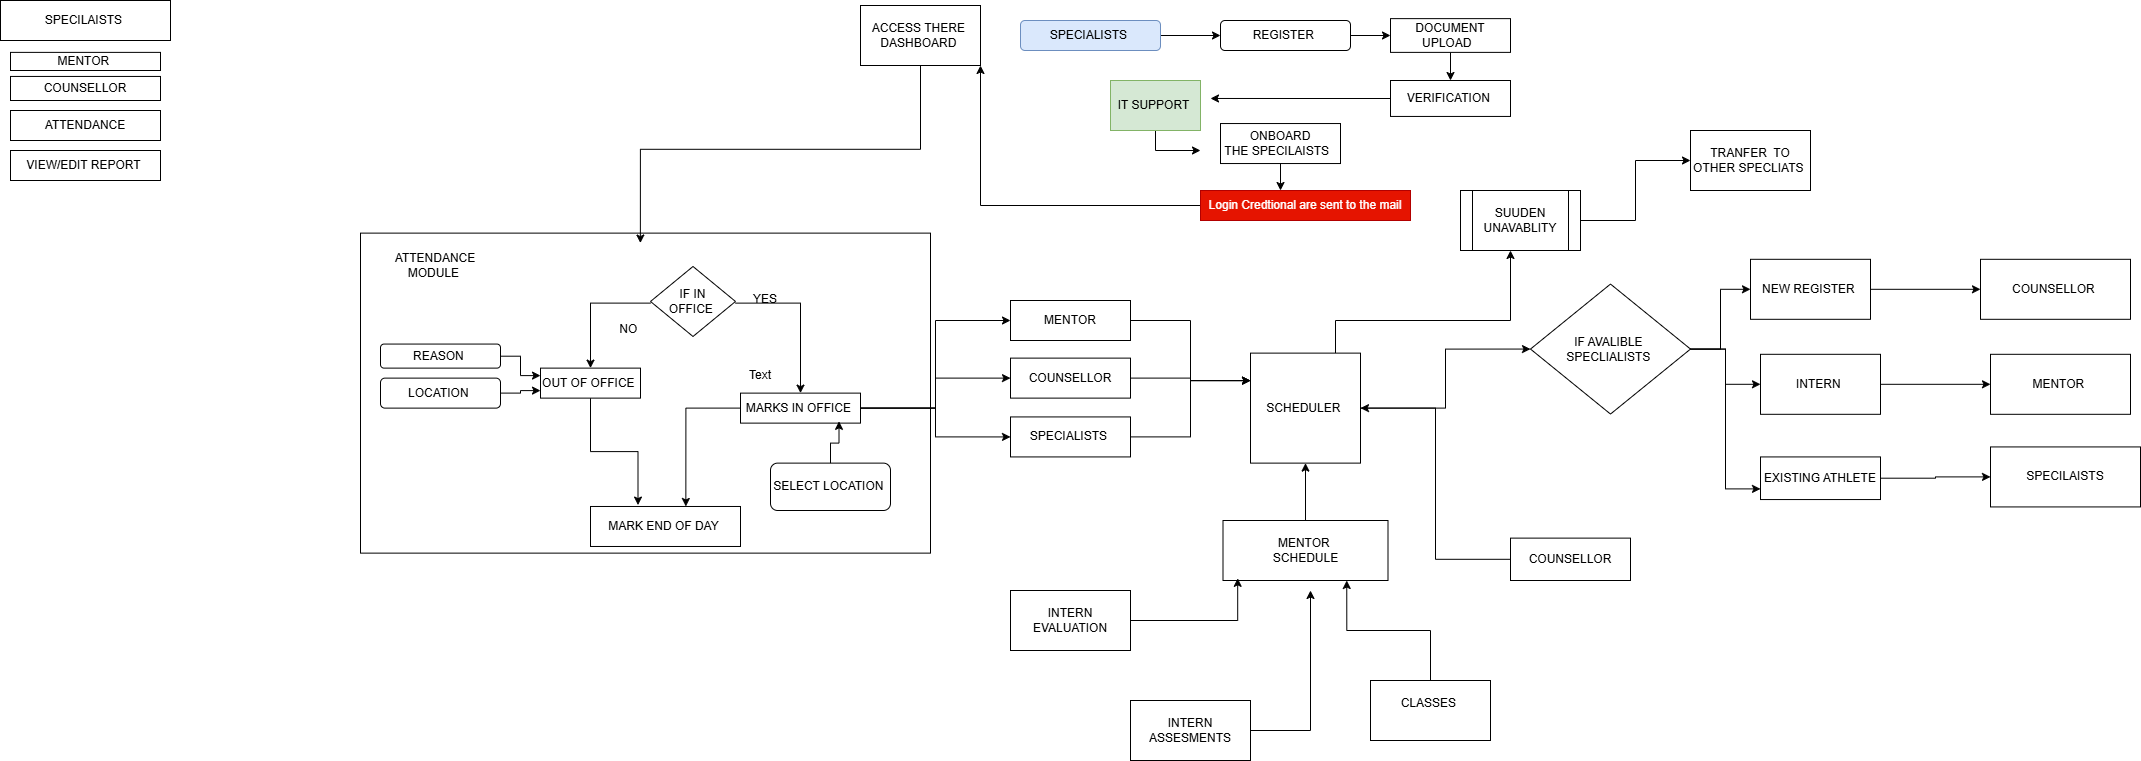

The diagram above was exported from draw.io. Its source (the exported page's mxGraphModel, read from the mxfile embedded in the PNG):
<mxGraphModel dx="1884" dy="564" grid="1" gridSize="10" guides="1" tooltips="1" connect="1" arrows="1" fold="1" page="1" pageScale="1" pageWidth="850" pageHeight="1100" math="0" shadow="0">
  <root>
    <mxCell id="0" />
    <mxCell id="1" parent="0" />
    <mxCell id="XsCL3I-nKHm1U3gFrW3I-1" parent="1" style="rounded=0;whiteSpace=wrap;html=1;" value="" vertex="1">
      <mxGeometry height="320.01" width="570" x="-480" y="262.62" as="geometry" />
    </mxCell>
    <mxCell id="XsCL3I-nKHm1U3gFrW3I-2" edge="1" parent="1" source="XsCL3I-nKHm1U3gFrW3I-3" style="edgeStyle=orthogonalEdgeStyle;rounded=0;orthogonalLoop=1;jettySize=auto;html=1;" target="XsCL3I-nKHm1U3gFrW3I-5">
      <mxGeometry relative="1" as="geometry" />
    </mxCell>
    <mxCell id="XsCL3I-nKHm1U3gFrW3I-3" parent="1" style="rounded=1;whiteSpace=wrap;html=1;fillColor=#dae8fc;strokeColor=#6c8ebf;" value="SPECIALISTS&amp;nbsp;" vertex="1">
      <mxGeometry height="30" width="140" x="180" y="50" as="geometry" />
    </mxCell>
    <mxCell id="XsCL3I-nKHm1U3gFrW3I-4" edge="1" parent="1" source="XsCL3I-nKHm1U3gFrW3I-5" style="edgeStyle=orthogonalEdgeStyle;rounded=0;orthogonalLoop=1;jettySize=auto;html=1;" target="XsCL3I-nKHm1U3gFrW3I-7">
      <mxGeometry relative="1" as="geometry">
        <mxPoint x="360" y="145" as="targetPoint" />
      </mxGeometry>
    </mxCell>
    <mxCell id="XsCL3I-nKHm1U3gFrW3I-5" parent="1" style="rounded=1;whiteSpace=wrap;html=1;" value="REGISTER&amp;nbsp;" vertex="1">
      <mxGeometry height="30" width="130" x="380" y="50" as="geometry" />
    </mxCell>
    <mxCell id="XsCL3I-nKHm1U3gFrW3I-6" edge="1" parent="1" source="XsCL3I-nKHm1U3gFrW3I-7" style="edgeStyle=orthogonalEdgeStyle;rounded=0;orthogonalLoop=1;jettySize=auto;html=1;" target="XsCL3I-nKHm1U3gFrW3I-9">
      <mxGeometry relative="1" as="geometry">
        <mxPoint x="520" y="145.005" as="targetPoint" />
      </mxGeometry>
    </mxCell>
    <mxCell id="XsCL3I-nKHm1U3gFrW3I-7" parent="1" style="rounded=0;whiteSpace=wrap;html=1;" value="DOCUMENT UPLOAD&amp;nbsp;&amp;nbsp;" vertex="1">
      <mxGeometry height="33.75" width="120" x="550" y="48.129999999999995" as="geometry" />
    </mxCell>
    <mxCell id="XsCL3I-nKHm1U3gFrW3I-8" edge="1" parent="1" source="XsCL3I-nKHm1U3gFrW3I-9" style="edgeStyle=orthogonalEdgeStyle;rounded=0;orthogonalLoop=1;jettySize=auto;html=1;">
      <mxGeometry relative="1" as="geometry">
        <mxPoint x="370" y="127.96999999999991" as="targetPoint" />
      </mxGeometry>
    </mxCell>
    <mxCell id="XsCL3I-nKHm1U3gFrW3I-9" parent="1" style="rounded=0;whiteSpace=wrap;html=1;" value="VERIFICATION&amp;nbsp;" vertex="1">
      <mxGeometry height="35.94" width="120" x="550" y="110" as="geometry" />
    </mxCell>
    <mxCell id="XsCL3I-nKHm1U3gFrW3I-10" parent="1" style="rounded=0;whiteSpace=wrap;html=1;" value="ONBOARD&lt;div&gt;THE SPECILAISTS&amp;nbsp;&amp;nbsp;&lt;/div&gt;" vertex="1">
      <mxGeometry height="40" width="120" x="380" y="153.04" as="geometry" />
    </mxCell>
    <mxCell id="XsCL3I-nKHm1U3gFrW3I-11" edge="1" parent="1" source="XsCL3I-nKHm1U3gFrW3I-12" style="edgeStyle=orthogonalEdgeStyle;rounded=0;orthogonalLoop=1;jettySize=auto;html=1;entryX=1;entryY=1;entryDx=0;entryDy=0;" target="XsCL3I-nKHm1U3gFrW3I-14">
      <mxGeometry relative="1" as="geometry" />
    </mxCell>
    <mxCell id="XsCL3I-nKHm1U3gFrW3I-12" parent="1" style="rounded=0;whiteSpace=wrap;html=1;fillColor=#e51400;fontColor=#ffffff;strokeColor=#B20000;" value="Login Credtional are sent to the mail" vertex="1">
      <mxGeometry height="30" width="210" x="360" y="220" as="geometry" />
    </mxCell>
    <mxCell id="XsCL3I-nKHm1U3gFrW3I-13" edge="1" parent="1" source="XsCL3I-nKHm1U3gFrW3I-10" style="edgeStyle=orthogonalEdgeStyle;rounded=0;orthogonalLoop=1;jettySize=auto;html=1;entryX=0.381;entryY=0;entryDx=0;entryDy=0;entryPerimeter=0;" target="XsCL3I-nKHm1U3gFrW3I-12">
      <mxGeometry relative="1" as="geometry" />
    </mxCell>
    <mxCell id="XsCL3I-nKHm1U3gFrW3I-14" parent="1" style="rounded=0;whiteSpace=wrap;html=1;" value="ACCESS THERE&amp;nbsp;&lt;br&gt;DASHBOARD&amp;nbsp;" vertex="1">
      <mxGeometry height="60" width="120" x="20" y="35" as="geometry" />
    </mxCell>
    <mxCell id="XsCL3I-nKHm1U3gFrW3I-15" edge="1" parent="1" style="edgeStyle=orthogonalEdgeStyle;rounded=0;orthogonalLoop=1;jettySize=auto;html=1;entryX=0.5;entryY=0;entryDx=0;entryDy=0;" target="XsCL3I-nKHm1U3gFrW3I-21">
      <mxGeometry relative="1" as="geometry">
        <mxPoint x="-105" y="332.62" as="sourcePoint" />
      </mxGeometry>
    </mxCell>
    <mxCell id="XsCL3I-nKHm1U3gFrW3I-16" edge="1" parent="1" style="edgeStyle=orthogonalEdgeStyle;rounded=0;orthogonalLoop=1;jettySize=auto;html=1;" target="XsCL3I-nKHm1U3gFrW3I-25">
      <mxGeometry relative="1" as="geometry">
        <mxPoint x="-190" y="332.62" as="sourcePoint" />
      </mxGeometry>
    </mxCell>
    <mxCell id="XsCL3I-nKHm1U3gFrW3I-17" parent="1" style="rhombus;whiteSpace=wrap;html=1;" value="IF IN &lt;br&gt;OFFICE&amp;nbsp;" vertex="1">
      <mxGeometry height="70" width="85" x="-190" y="295.98" as="geometry" />
    </mxCell>
    <mxCell id="XsCL3I-nKHm1U3gFrW3I-18" edge="1" parent="1" source="XsCL3I-nKHm1U3gFrW3I-21" style="edgeStyle=orthogonalEdgeStyle;rounded=0;orthogonalLoop=1;jettySize=auto;html=1;entryX=0;entryY=0.5;entryDx=0;entryDy=0;" target="XsCL3I-nKHm1U3gFrW3I-74">
      <mxGeometry relative="1" as="geometry" />
    </mxCell>
    <mxCell id="XsCL3I-nKHm1U3gFrW3I-19" edge="1" parent="1" source="XsCL3I-nKHm1U3gFrW3I-21" style="edgeStyle=orthogonalEdgeStyle;rounded=0;orthogonalLoop=1;jettySize=auto;html=1;entryX=0;entryY=0.5;entryDx=0;entryDy=0;" target="XsCL3I-nKHm1U3gFrW3I-76">
      <mxGeometry relative="1" as="geometry" />
    </mxCell>
    <mxCell id="XsCL3I-nKHm1U3gFrW3I-20" edge="1" parent="1" source="XsCL3I-nKHm1U3gFrW3I-21" style="edgeStyle=orthogonalEdgeStyle;rounded=0;orthogonalLoop=1;jettySize=auto;html=1;entryX=0;entryY=0.5;entryDx=0;entryDy=0;" target="XsCL3I-nKHm1U3gFrW3I-78">
      <mxGeometry relative="1" as="geometry" />
    </mxCell>
    <mxCell id="XsCL3I-nKHm1U3gFrW3I-21" parent="1" style="rounded=0;whiteSpace=wrap;html=1;" value="MARKS IN OFFICE&amp;nbsp;" vertex="1">
      <mxGeometry height="30" width="120" x="-100" y="422.62" as="geometry" />
    </mxCell>
    <mxCell id="XsCL3I-nKHm1U3gFrW3I-22" parent="1" style="text;html=1;whiteSpace=wrap;strokeColor=none;fillColor=none;align=center;verticalAlign=middle;rounded=0;" value="YES" vertex="1">
      <mxGeometry height="30" width="60" x="-105" y="313.55999999999995" as="geometry" />
    </mxCell>
    <mxCell id="XsCL3I-nKHm1U3gFrW3I-23" parent="1" style="text;html=1;whiteSpace=wrap;strokeColor=none;fillColor=none;align=center;verticalAlign=middle;rounded=0;" value="NO&amp;nbsp;" vertex="1">
      <mxGeometry height="30" width="60" x="-240" y="343.55999999999995" as="geometry" />
    </mxCell>
    <mxCell id="XsCL3I-nKHm1U3gFrW3I-24" edge="1" parent="1" source="XsCL3I-nKHm1U3gFrW3I-25" style="edgeStyle=orthogonalEdgeStyle;rounded=0;orthogonalLoop=1;jettySize=auto;html=1;entryX=0.25;entryY=0;entryDx=0;entryDy=0;">
      <mxGeometry relative="1" as="geometry">
        <mxPoint x="-202.5" y="534.5799999999999" as="targetPoint" />
      </mxGeometry>
    </mxCell>
    <mxCell id="XsCL3I-nKHm1U3gFrW3I-25" parent="1" style="rounded=0;whiteSpace=wrap;html=1;" value="OUT OF OFFICE&amp;nbsp;" vertex="1">
      <mxGeometry height="30" width="100" x="-300" y="397.62" as="geometry" />
    </mxCell>
    <mxCell id="XsCL3I-nKHm1U3gFrW3I-26" edge="1" parent="1" source="XsCL3I-nKHm1U3gFrW3I-27" style="edgeStyle=orthogonalEdgeStyle;rounded=0;orthogonalLoop=1;jettySize=auto;html=1;entryX=0;entryY=0.25;entryDx=0;entryDy=0;" target="XsCL3I-nKHm1U3gFrW3I-25">
      <mxGeometry relative="1" as="geometry" />
    </mxCell>
    <mxCell id="XsCL3I-nKHm1U3gFrW3I-27" parent="1" style="rounded=1;whiteSpace=wrap;html=1;" value="REASON&amp;nbsp;" vertex="1">
      <mxGeometry height="24.06" width="120" x="-460" y="373.56" as="geometry" />
    </mxCell>
    <mxCell id="XsCL3I-nKHm1U3gFrW3I-28" edge="1" parent="1" source="XsCL3I-nKHm1U3gFrW3I-29" style="edgeStyle=orthogonalEdgeStyle;rounded=0;orthogonalLoop=1;jettySize=auto;html=1;entryX=0;entryY=0.75;entryDx=0;entryDy=0;" target="XsCL3I-nKHm1U3gFrW3I-25">
      <mxGeometry relative="1" as="geometry" />
    </mxCell>
    <mxCell id="XsCL3I-nKHm1U3gFrW3I-29" parent="1" style="rounded=1;whiteSpace=wrap;html=1;" value="LOCATION&amp;nbsp;" vertex="1">
      <mxGeometry height="30" width="120" x="-460" y="407.62" as="geometry" />
    </mxCell>
    <mxCell id="XsCL3I-nKHm1U3gFrW3I-30" parent="1" style="rounded=1;whiteSpace=wrap;html=1;" value="SELECT LOCATION&amp;nbsp;" vertex="1">
      <mxGeometry height="47.38" width="120" x="-70" y="492.62" as="geometry" />
    </mxCell>
    <mxCell id="XsCL3I-nKHm1U3gFrW3I-31" parent="1" style="rounded=0;whiteSpace=wrap;html=1;" value="MARK END OF DAY&amp;nbsp;" vertex="1">
      <mxGeometry height="40" width="150" x="-250" y="535.98" as="geometry" />
    </mxCell>
    <mxCell id="XsCL3I-nKHm1U3gFrW3I-32" edge="1" parent="1" source="XsCL3I-nKHm1U3gFrW3I-21" style="edgeStyle=orthogonalEdgeStyle;rounded=0;orthogonalLoop=1;jettySize=auto;html=1;entryX=0.569;entryY=0.035;entryDx=0;entryDy=0;entryPerimeter=0;">
      <mxGeometry relative="1" as="geometry">
        <mxPoint x="-154.6500000000001" y="535.98" as="targetPoint" />
      </mxGeometry>
    </mxCell>
    <mxCell id="XsCL3I-nKHm1U3gFrW3I-33" edge="1" parent="1" source="XsCL3I-nKHm1U3gFrW3I-30" style="edgeStyle=orthogonalEdgeStyle;rounded=0;orthogonalLoop=1;jettySize=auto;html=1;entryX=0.821;entryY=0.941;entryDx=0;entryDy=0;entryPerimeter=0;" target="XsCL3I-nKHm1U3gFrW3I-21">
      <mxGeometry relative="1" as="geometry" />
    </mxCell>
    <mxCell id="XsCL3I-nKHm1U3gFrW3I-34" parent="1" style="text;html=1;whiteSpace=wrap;strokeColor=none;fillColor=none;align=center;verticalAlign=middle;rounded=0;" value="Text" vertex="1">
      <mxGeometry height="30" width="60" x="-110" y="390" as="geometry" />
    </mxCell>
    <mxCell id="XsCL3I-nKHm1U3gFrW3I-35" parent="1" style="text;html=1;whiteSpace=wrap;strokeColor=none;fillColor=none;align=center;verticalAlign=middle;rounded=0;" value="ATTENDANCE MODULE&amp;nbsp;" vertex="1">
      <mxGeometry height="30" width="130" x="-470" y="279.99" as="geometry" />
    </mxCell>
    <mxCell id="XsCL3I-nKHm1U3gFrW3I-36" parent="1" style="rounded=0;whiteSpace=wrap;html=1;" value="SPECILAISTS&amp;nbsp;" vertex="1">
      <mxGeometry height="40" width="170" x="-840" y="30" as="geometry" />
    </mxCell>
    <mxCell id="XsCL3I-nKHm1U3gFrW3I-37" edge="1" parent="1" source="XsCL3I-nKHm1U3gFrW3I-39" style="edgeStyle=orthogonalEdgeStyle;rounded=0;orthogonalLoop=1;jettySize=auto;html=1;entryX=0;entryY=0.5;entryDx=0;entryDy=0;" target="XsCL3I-nKHm1U3gFrW3I-57">
      <mxGeometry relative="1" as="geometry" />
    </mxCell>
    <mxCell id="XsCL3I-nKHm1U3gFrW3I-38" edge="1" parent="1" source="XsCL3I-nKHm1U3gFrW3I-39" style="edgeStyle=orthogonalEdgeStyle;rounded=0;orthogonalLoop=1;jettySize=auto;html=1;" target="XsCL3I-nKHm1U3gFrW3I-68">
      <mxGeometry relative="1" as="geometry">
        <Array as="points">
          <mxPoint x="495" y="350" />
          <mxPoint x="670" y="350" />
        </Array>
        <mxPoint x="680" y="250" as="targetPoint" />
      </mxGeometry>
    </mxCell>
    <mxCell id="XsCL3I-nKHm1U3gFrW3I-39" parent="1" style="whiteSpace=wrap;html=1;aspect=fixed;" value="SCHEDULER&amp;nbsp;" vertex="1">
      <mxGeometry height="110" width="110" x="410" y="382.62" as="geometry" />
    </mxCell>
    <mxCell id="XsCL3I-nKHm1U3gFrW3I-40" edge="1" parent="1" source="XsCL3I-nKHm1U3gFrW3I-41" style="edgeStyle=orthogonalEdgeStyle;rounded=0;orthogonalLoop=1;jettySize=auto;html=1;entryX=0.5;entryY=1;entryDx=0;entryDy=0;" target="XsCL3I-nKHm1U3gFrW3I-39">
      <mxGeometry relative="1" as="geometry" />
    </mxCell>
    <mxCell id="XsCL3I-nKHm1U3gFrW3I-41" parent="1" style="rounded=0;whiteSpace=wrap;html=1;" value="MENTOR&amp;nbsp;&lt;br&gt;SCHEDULE" vertex="1">
      <mxGeometry height="60" width="165" x="382.5" y="550" as="geometry" />
    </mxCell>
    <mxCell id="XsCL3I-nKHm1U3gFrW3I-42" parent="1" style="rounded=0;whiteSpace=wrap;html=1;" value="INTERN &lt;br&gt;EVALUATION" vertex="1">
      <mxGeometry height="60" width="120" x="170" y="620" as="geometry" />
    </mxCell>
    <mxCell id="XsCL3I-nKHm1U3gFrW3I-43" edge="1" parent="1" source="XsCL3I-nKHm1U3gFrW3I-42" style="edgeStyle=orthogonalEdgeStyle;rounded=0;orthogonalLoop=1;jettySize=auto;html=1;entryX=0.089;entryY=0.964;entryDx=0;entryDy=0;entryPerimeter=0;" target="XsCL3I-nKHm1U3gFrW3I-41">
      <mxGeometry relative="1" as="geometry" />
    </mxCell>
    <mxCell id="XsCL3I-nKHm1U3gFrW3I-44" edge="1" parent="1" source="XsCL3I-nKHm1U3gFrW3I-45" style="edgeStyle=orthogonalEdgeStyle;rounded=0;orthogonalLoop=1;jettySize=auto;html=1;">
      <mxGeometry relative="1" as="geometry">
        <mxPoint x="470" y="620" as="targetPoint" />
      </mxGeometry>
    </mxCell>
    <mxCell id="XsCL3I-nKHm1U3gFrW3I-45" parent="1" style="rounded=0;whiteSpace=wrap;html=1;" value="INTERN ASSESMENTS" vertex="1">
      <mxGeometry height="60" width="120" x="290" y="730" as="geometry" />
    </mxCell>
    <mxCell id="XsCL3I-nKHm1U3gFrW3I-46" edge="1" parent="1" source="XsCL3I-nKHm1U3gFrW3I-47" style="edgeStyle=orthogonalEdgeStyle;rounded=0;orthogonalLoop=1;jettySize=auto;html=1;entryX=0.75;entryY=1;entryDx=0;entryDy=0;" target="XsCL3I-nKHm1U3gFrW3I-41">
      <mxGeometry relative="1" as="geometry" />
    </mxCell>
    <mxCell id="XsCL3I-nKHm1U3gFrW3I-47" parent="1" style="rounded=0;whiteSpace=wrap;html=1;" value="CLASSES&amp;nbsp;&lt;div&gt;&lt;br/&gt;&lt;/div&gt;" vertex="1">
      <mxGeometry height="60" width="120" x="530" y="710" as="geometry" />
    </mxCell>
    <mxCell id="XsCL3I-nKHm1U3gFrW3I-48" edge="1" parent="1" source="XsCL3I-nKHm1U3gFrW3I-49" style="edgeStyle=orthogonalEdgeStyle;rounded=0;orthogonalLoop=1;jettySize=auto;html=1;entryX=1;entryY=0.5;entryDx=0;entryDy=0;" target="XsCL3I-nKHm1U3gFrW3I-39">
      <mxGeometry relative="1" as="geometry" />
    </mxCell>
    <mxCell id="XsCL3I-nKHm1U3gFrW3I-49" parent="1" style="rounded=0;whiteSpace=wrap;html=1;" value="COUNSELLOR" vertex="1">
      <mxGeometry height="42.38" width="120" x="670" y="567.62" as="geometry" />
    </mxCell>
    <mxCell id="XsCL3I-nKHm1U3gFrW3I-50" parent="1" style="rounded=0;whiteSpace=wrap;html=1;" value="MENTOR&amp;nbsp;" vertex="1">
      <mxGeometry height="18.12" width="150" x="-830" y="81.88" as="geometry" />
    </mxCell>
    <mxCell id="XsCL3I-nKHm1U3gFrW3I-51" parent="1" style="rounded=0;whiteSpace=wrap;html=1;" value="COUNSELLOR" vertex="1">
      <mxGeometry height="24.06" width="150" x="-830" y="105.94" as="geometry" />
    </mxCell>
    <mxCell id="XsCL3I-nKHm1U3gFrW3I-52" parent="1" style="rounded=0;whiteSpace=wrap;html=1;" value="ATTENDANCE" vertex="1">
      <mxGeometry height="30" width="150" x="-830" y="140" as="geometry" />
    </mxCell>
    <mxCell id="XsCL3I-nKHm1U3gFrW3I-53" parent="1" style="rounded=0;whiteSpace=wrap;html=1;" value="VIEW/EDIT REPORT&amp;nbsp;" vertex="1">
      <mxGeometry height="30" width="150" x="-830" y="180" as="geometry" />
    </mxCell>
    <mxCell id="XsCL3I-nKHm1U3gFrW3I-54" edge="1" parent="1" source="XsCL3I-nKHm1U3gFrW3I-57" style="edgeStyle=orthogonalEdgeStyle;rounded=0;orthogonalLoop=1;jettySize=auto;html=1;" target="XsCL3I-nKHm1U3gFrW3I-59">
      <mxGeometry relative="1" as="geometry">
        <mxPoint x="850" y="260" as="targetPoint" />
      </mxGeometry>
    </mxCell>
    <mxCell id="XsCL3I-nKHm1U3gFrW3I-55" edge="1" parent="1" source="XsCL3I-nKHm1U3gFrW3I-57" style="edgeStyle=orthogonalEdgeStyle;rounded=0;orthogonalLoop=1;jettySize=auto;html=1;" target="XsCL3I-nKHm1U3gFrW3I-61">
      <mxGeometry relative="1" as="geometry">
        <mxPoint x="910" y="365" as="targetPoint" />
      </mxGeometry>
    </mxCell>
    <mxCell id="XsCL3I-nKHm1U3gFrW3I-56" edge="1" parent="1" source="XsCL3I-nKHm1U3gFrW3I-57" style="edgeStyle=orthogonalEdgeStyle;rounded=0;orthogonalLoop=1;jettySize=auto;html=1;entryX=0;entryY=0.75;entryDx=0;entryDy=0;" target="XsCL3I-nKHm1U3gFrW3I-63">
      <mxGeometry relative="1" as="geometry" />
    </mxCell>
    <mxCell id="XsCL3I-nKHm1U3gFrW3I-57" parent="1" style="rhombus;whiteSpace=wrap;html=1;" value="IF AVALIBLE&amp;nbsp;&lt;br&gt;SPECLIALISTS&amp;nbsp;" vertex="1">
      <mxGeometry height="130" width="160" x="690" y="313.56" as="geometry" />
    </mxCell>
    <mxCell id="XsCL3I-nKHm1U3gFrW3I-58" edge="1" parent="1" source="XsCL3I-nKHm1U3gFrW3I-59" style="edgeStyle=orthogonalEdgeStyle;rounded=0;orthogonalLoop=1;jettySize=auto;html=1;" target="XsCL3I-nKHm1U3gFrW3I-66">
      <mxGeometry relative="1" as="geometry">
        <mxPoint x="1130" y="318.81" as="targetPoint" />
      </mxGeometry>
    </mxCell>
    <mxCell id="XsCL3I-nKHm1U3gFrW3I-59" parent="1" style="rounded=0;whiteSpace=wrap;html=1;" value="NEW REGISTER&amp;nbsp;" vertex="1">
      <mxGeometry height="60" width="120" x="910" y="288.81" as="geometry" />
    </mxCell>
    <mxCell id="XsCL3I-nKHm1U3gFrW3I-60" edge="1" parent="1" source="XsCL3I-nKHm1U3gFrW3I-61" style="edgeStyle=orthogonalEdgeStyle;rounded=0;orthogonalLoop=1;jettySize=auto;html=1;" target="XsCL3I-nKHm1U3gFrW3I-65">
      <mxGeometry relative="1" as="geometry">
        <mxPoint x="1130" y="418.81" as="targetPoint" />
      </mxGeometry>
    </mxCell>
    <mxCell id="XsCL3I-nKHm1U3gFrW3I-61" parent="1" style="rounded=0;whiteSpace=wrap;html=1;" value="INTERN&amp;nbsp;" vertex="1">
      <mxGeometry height="60" width="120" x="920" y="383.81" as="geometry" />
    </mxCell>
    <mxCell id="XsCL3I-nKHm1U3gFrW3I-62" edge="1" parent="1" source="XsCL3I-nKHm1U3gFrW3I-63" style="edgeStyle=orthogonalEdgeStyle;rounded=0;orthogonalLoop=1;jettySize=auto;html=1;" target="XsCL3I-nKHm1U3gFrW3I-64">
      <mxGeometry relative="1" as="geometry">
        <mxPoint x="1110" y="507.73999999999984" as="targetPoint" />
      </mxGeometry>
    </mxCell>
    <mxCell id="XsCL3I-nKHm1U3gFrW3I-63" parent="1" style="rounded=0;whiteSpace=wrap;html=1;" value="EXISTING ATHLETE" vertex="1">
      <mxGeometry height="42.62" width="120" x="920" y="486.43" as="geometry" />
    </mxCell>
    <mxCell id="XsCL3I-nKHm1U3gFrW3I-64" parent="1" style="rounded=0;whiteSpace=wrap;html=1;" value="SPECILAISTS" vertex="1">
      <mxGeometry height="60" width="150" x="1150" y="476.43" as="geometry" />
    </mxCell>
    <mxCell id="XsCL3I-nKHm1U3gFrW3I-65" parent="1" style="rounded=0;whiteSpace=wrap;html=1;" value="MENTOR&amp;nbsp;" vertex="1">
      <mxGeometry height="60" width="140" x="1150" y="383.81" as="geometry" />
    </mxCell>
    <mxCell id="XsCL3I-nKHm1U3gFrW3I-66" parent="1" style="rounded=0;whiteSpace=wrap;html=1;" value="COUNSELLOR&amp;nbsp;" vertex="1">
      <mxGeometry height="60" width="150" x="1140" y="288.81" as="geometry" />
    </mxCell>
    <mxCell id="XsCL3I-nKHm1U3gFrW3I-67" edge="1" parent="1" source="XsCL3I-nKHm1U3gFrW3I-68" style="edgeStyle=orthogonalEdgeStyle;rounded=0;orthogonalLoop=1;jettySize=auto;html=1;" target="XsCL3I-nKHm1U3gFrW3I-69">
      <mxGeometry relative="1" as="geometry">
        <mxPoint x="810" y="190" as="targetPoint" />
      </mxGeometry>
    </mxCell>
    <mxCell id="XsCL3I-nKHm1U3gFrW3I-68" parent="1" style="shape=process;whiteSpace=wrap;html=1;backgroundOutline=1;" value="SUUDEN UNAVABLITY" vertex="1">
      <mxGeometry height="60" width="120" x="620" y="220" as="geometry" />
    </mxCell>
    <mxCell id="XsCL3I-nKHm1U3gFrW3I-69" parent="1" style="rounded=0;whiteSpace=wrap;html=1;" value="TRANFER&amp;nbsp; TO OTHER SPECLIATS&amp;nbsp;" vertex="1">
      <mxGeometry height="60" width="120" x="850" y="160" as="geometry" />
    </mxCell>
    <mxCell id="XsCL3I-nKHm1U3gFrW3I-70" edge="1" parent="1" source="XsCL3I-nKHm1U3gFrW3I-71" style="edgeStyle=orthogonalEdgeStyle;rounded=0;orthogonalLoop=1;jettySize=auto;html=1;">
      <mxGeometry relative="1" as="geometry">
        <mxPoint x="360" y="180" as="targetPoint" />
      </mxGeometry>
    </mxCell>
    <mxCell id="XsCL3I-nKHm1U3gFrW3I-71" parent="1" style="rounded=0;whiteSpace=wrap;html=1;fillColor=#d5e8d4;strokeColor=#82b366;" value="IT SUPPORT&amp;nbsp;" vertex="1">
      <mxGeometry height="50" width="90" x="270" y="110" as="geometry" />
    </mxCell>
    <mxCell id="XsCL3I-nKHm1U3gFrW3I-72" edge="1" parent="1" source="XsCL3I-nKHm1U3gFrW3I-14" style="edgeStyle=orthogonalEdgeStyle;rounded=0;orthogonalLoop=1;jettySize=auto;html=1;entryX=0.491;entryY=0.031;entryDx=0;entryDy=0;entryPerimeter=0;" target="XsCL3I-nKHm1U3gFrW3I-1">
      <mxGeometry relative="1" as="geometry" />
    </mxCell>
    <mxCell id="XsCL3I-nKHm1U3gFrW3I-73" edge="1" parent="1" source="XsCL3I-nKHm1U3gFrW3I-74" style="edgeStyle=orthogonalEdgeStyle;rounded=0;orthogonalLoop=1;jettySize=auto;html=1;entryX=0;entryY=0.25;entryDx=0;entryDy=0;" target="XsCL3I-nKHm1U3gFrW3I-39">
      <mxGeometry relative="1" as="geometry" />
    </mxCell>
    <mxCell id="XsCL3I-nKHm1U3gFrW3I-74" parent="1" style="rounded=0;whiteSpace=wrap;html=1;" value="MENTOR" vertex="1">
      <mxGeometry height="40" width="120" x="170" y="330" as="geometry" />
    </mxCell>
    <mxCell id="XsCL3I-nKHm1U3gFrW3I-75" edge="1" parent="1" source="XsCL3I-nKHm1U3gFrW3I-76" style="edgeStyle=orthogonalEdgeStyle;rounded=0;orthogonalLoop=1;jettySize=auto;html=1;entryX=0;entryY=0.25;entryDx=0;entryDy=0;" target="XsCL3I-nKHm1U3gFrW3I-39">
      <mxGeometry relative="1" as="geometry" />
    </mxCell>
    <mxCell id="XsCL3I-nKHm1U3gFrW3I-76" parent="1" style="rounded=0;whiteSpace=wrap;html=1;" value="COUNSELLOR" vertex="1">
      <mxGeometry height="40" width="120" x="170" y="387.62" as="geometry" />
    </mxCell>
    <mxCell id="XsCL3I-nKHm1U3gFrW3I-77" edge="1" parent="1" source="XsCL3I-nKHm1U3gFrW3I-78" style="edgeStyle=orthogonalEdgeStyle;rounded=0;orthogonalLoop=1;jettySize=auto;html=1;entryX=0;entryY=0.25;entryDx=0;entryDy=0;" target="XsCL3I-nKHm1U3gFrW3I-39">
      <mxGeometry relative="1" as="geometry" />
    </mxCell>
    <mxCell id="XsCL3I-nKHm1U3gFrW3I-78" parent="1" style="rounded=0;whiteSpace=wrap;html=1;" value="SPECIALISTS&amp;nbsp;" vertex="1">
      <mxGeometry height="40" width="120" x="170" y="446.43" as="geometry" />
    </mxCell>
  </root>
</mxGraphModel>